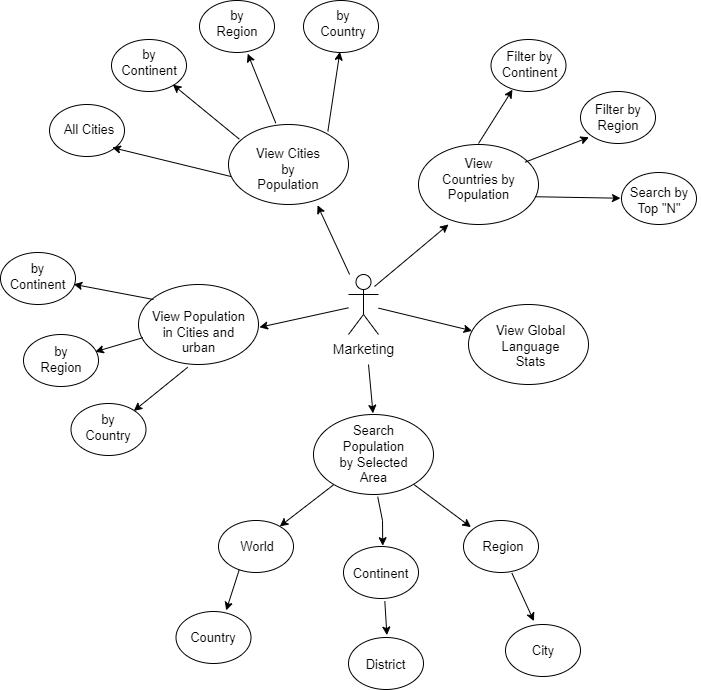

The diagram above was exported from draw.io. Its source (the exported page's mxGraphModel, read from the mxfile embedded in the PNG):
<mxGraphModel dx="693" dy="455" grid="1" gridSize="10" guides="1" tooltips="1" connect="1" arrows="1" fold="1" page="1" pageScale="1" pageWidth="827" pageHeight="1169" math="0" shadow="0">
  <root>
    <mxCell id="0" />
    <mxCell id="1" parent="0" />
    <mxCell id="3" value="" style="ellipse;whiteSpace=wrap;html=1;fontSize=13;" vertex="1" parent="1">
      <mxGeometry x="400" y="280" width="120" height="80" as="geometry" />
    </mxCell>
    <mxCell id="4" value="" style="ellipse;whiteSpace=wrap;html=1;fontSize=13;" vertex="1" parent="1">
      <mxGeometry x="590" y="300" width="120" height="80" as="geometry" />
    </mxCell>
    <mxCell id="5" value="" style="ellipse;whiteSpace=wrap;html=1;" vertex="1" parent="1">
      <mxGeometry x="640" y="460" width="120" height="80" as="geometry" />
    </mxCell>
    <mxCell id="6" value="" style="ellipse;whiteSpace=wrap;html=1;fontSize=13;" vertex="1" parent="1">
      <mxGeometry x="310" y="440" width="120" height="80" as="geometry" />
    </mxCell>
    <mxCell id="7" value="" style="ellipse;whiteSpace=wrap;html=1;" vertex="1" parent="1">
      <mxGeometry x="485" y="570" width="120" height="80" as="geometry" />
    </mxCell>
    <mxCell id="8" value="Marketing" style="shape=umlActor;verticalLabelPosition=bottom;verticalAlign=top;html=1;outlineConnect=0;fontSize=14;" vertex="1" parent="1">
      <mxGeometry x="520" y="430" width="30" height="60" as="geometry" />
    </mxCell>
    <mxCell id="9" value="" style="endArrow=classic;html=1;rounded=0;entryX=1.008;entryY=0.535;entryDx=0;entryDy=0;entryPerimeter=0;labelBorderColor=default;" edge="1" parent="1" source="8" target="6">
      <mxGeometry width="50" height="50" relative="1" as="geometry">
        <mxPoint x="480" y="480" as="sourcePoint" />
        <mxPoint x="490" y="560" as="targetPoint" />
      </mxGeometry>
    </mxCell>
    <mxCell id="10" value="" style="endArrow=classic;html=1;rounded=0;entryX=0.496;entryY=-0.015;entryDx=0;entryDy=0;entryPerimeter=0;labelBorderColor=default;" edge="1" parent="1" target="7">
      <mxGeometry width="50" height="50" relative="1" as="geometry">
        <mxPoint x="540" y="520" as="sourcePoint" />
        <mxPoint x="546" y="559" as="targetPoint" />
      </mxGeometry>
    </mxCell>
    <mxCell id="11" value="" style="endArrow=classic;html=1;rounded=0;labelBorderColor=default;" edge="1" parent="1" source="8" target="5">
      <mxGeometry width="50" height="50" relative="1" as="geometry">
        <mxPoint x="550" y="470" as="sourcePoint" />
        <mxPoint x="441" y="493" as="targetPoint" />
      </mxGeometry>
    </mxCell>
    <mxCell id="12" value="" style="endArrow=classic;html=1;rounded=0;entryX=0.742;entryY=1.01;entryDx=0;entryDy=0;entryPerimeter=0;labelBorderColor=default;" edge="1" parent="1" source="8" target="3">
      <mxGeometry width="50" height="50" relative="1" as="geometry">
        <mxPoint x="520" y="420" as="sourcePoint" />
        <mxPoint x="441" y="493" as="targetPoint" />
      </mxGeometry>
    </mxCell>
    <mxCell id="13" value="" style="endArrow=classic;html=1;rounded=0;entryX=0.742;entryY=1.01;entryDx=0;entryDy=0;entryPerimeter=0;labelBorderColor=default;" edge="1" parent="1">
      <mxGeometry width="50" height="50" relative="1" as="geometry">
        <mxPoint x="546" y="442" as="sourcePoint" />
        <mxPoint x="620" y="380" as="targetPoint" />
      </mxGeometry>
    </mxCell>
    <mxCell id="14" value="View Countries by Population" style="text;strokeColor=none;align=center;fillColor=none;html=1;verticalAlign=middle;whiteSpace=wrap;rounded=0;fontSize=13;" vertex="1" parent="1">
      <mxGeometry x="612.5" y="320" width="75" height="30" as="geometry" />
    </mxCell>
    <mxCell id="15" value="View Cities by Population" style="text;strokeColor=none;align=center;fillColor=none;html=1;verticalAlign=middle;whiteSpace=wrap;rounded=0;fontSize=13;" vertex="1" parent="1">
      <mxGeometry x="420" y="310" width="80" height="30" as="geometry" />
    </mxCell>
    <mxCell id="16" value="Search Population by Selected Area" style="text;strokeColor=none;align=center;fillColor=none;html=1;verticalAlign=middle;whiteSpace=wrap;rounded=0;fontSize=13;" vertex="1" parent="1">
      <mxGeometry x="507.5" y="595" width="75" height="30" as="geometry" />
    </mxCell>
    <mxCell id="17" value="View Global Language Stats" style="text;strokeColor=none;align=center;fillColor=none;html=1;verticalAlign=middle;whiteSpace=wrap;rounded=0;fontSize=13;" vertex="1" parent="1">
      <mxGeometry x="662.5" y="480" width="79" height="44" as="geometry" />
    </mxCell>
    <mxCell id="18" value="View Population in Cities and urban" style="text;strokeColor=none;align=center;fillColor=none;html=1;verticalAlign=middle;whiteSpace=wrap;rounded=0;fontSize=13;" vertex="1" parent="1">
      <mxGeometry x="317.5" y="473" width="105" height="30" as="geometry" />
    </mxCell>
    <mxCell id="19" value="" style="ellipse;whiteSpace=wrap;html=1;" vertex="1" parent="1">
      <mxGeometry x="221" y="260" width="75" height="52" as="geometry" />
    </mxCell>
    <mxCell id="20" value="" style="ellipse;whiteSpace=wrap;html=1;" vertex="1" parent="1">
      <mxGeometry x="371" y="156" width="75" height="52" as="geometry" />
    </mxCell>
    <mxCell id="21" value="" style="ellipse;whiteSpace=wrap;html=1;" vertex="1" parent="1">
      <mxGeometry x="475" y="156" width="75" height="52" as="geometry" />
    </mxCell>
    <mxCell id="22" value="" style="ellipse;whiteSpace=wrap;html=1;" vertex="1" parent="1">
      <mxGeometry x="283" y="195" width="75" height="52" as="geometry" />
    </mxCell>
    <mxCell id="23" value="" style="ellipse;whiteSpace=wrap;html=1;" vertex="1" parent="1">
      <mxGeometry x="752" y="247" width="75" height="52" as="geometry" />
    </mxCell>
    <mxCell id="24" value="" style="ellipse;whiteSpace=wrap;html=1;" vertex="1" parent="1">
      <mxGeometry x="793" y="328" width="75" height="52" as="geometry" />
    </mxCell>
    <mxCell id="25" value="" style="ellipse;whiteSpace=wrap;html=1;" vertex="1" parent="1">
      <mxGeometry x="662.5" y="195" width="75" height="52" as="geometry" />
    </mxCell>
    <mxCell id="26" value="" style="ellipse;whiteSpace=wrap;html=1;" vertex="1" parent="1">
      <mxGeometry x="195" y="490" width="75" height="52" as="geometry" />
    </mxCell>
    <mxCell id="27" value="" style="ellipse;whiteSpace=wrap;html=1;" vertex="1" parent="1">
      <mxGeometry x="172" y="408" width="75" height="52" as="geometry" />
    </mxCell>
    <mxCell id="28" value="" style="ellipse;whiteSpace=wrap;html=1;" vertex="1" parent="1">
      <mxGeometry x="242.5" y="559" width="75" height="52" as="geometry" />
    </mxCell>
    <mxCell id="29" value="" style="ellipse;whiteSpace=wrap;html=1;" vertex="1" parent="1">
      <mxGeometry x="515" y="702" width="75" height="52" as="geometry" />
    </mxCell>
    <mxCell id="30" value="" style="ellipse;whiteSpace=wrap;html=1;" vertex="1" parent="1">
      <mxGeometry x="390" y="676" width="75" height="52" as="geometry" />
    </mxCell>
    <mxCell id="31" value="" style="ellipse;whiteSpace=wrap;html=1;" vertex="1" parent="1">
      <mxGeometry x="635" y="676" width="75" height="52" as="geometry" />
    </mxCell>
    <mxCell id="32" value="" style="ellipse;whiteSpace=wrap;html=1;" vertex="1" parent="1">
      <mxGeometry x="347.5" y="767" width="75" height="52" as="geometry" />
    </mxCell>
    <mxCell id="33" value="" style="ellipse;whiteSpace=wrap;html=1;" vertex="1" parent="1">
      <mxGeometry x="520" y="793" width="75" height="52" as="geometry" />
    </mxCell>
    <mxCell id="34" value="" style="ellipse;whiteSpace=wrap;html=1;" vertex="1" parent="1">
      <mxGeometry x="677" y="780" width="75" height="52" as="geometry" />
    </mxCell>
    <mxCell id="35" value="All Cities" style="text;strokeColor=none;align=center;fillColor=none;html=1;verticalAlign=middle;whiteSpace=wrap;rounded=0;fontSize=13;" vertex="1" parent="1">
      <mxGeometry x="221" y="270" width="80" height="30" as="geometry" />
    </mxCell>
    <mxCell id="36" value="by Continent" style="text;strokeColor=none;align=center;fillColor=none;html=1;verticalAlign=middle;whiteSpace=wrap;rounded=0;fontSize=13;" vertex="1" parent="1">
      <mxGeometry x="290.5" y="195" width="60" height="45" as="geometry" />
    </mxCell>
    <mxCell id="37" value="by Region" style="text;strokeColor=none;align=center;fillColor=none;html=1;verticalAlign=middle;whiteSpace=wrap;rounded=0;fontSize=13;" vertex="1" parent="1">
      <mxGeometry x="378.5" y="156" width="60" height="45" as="geometry" />
    </mxCell>
    <mxCell id="38" value="Search by Top &quot;N&quot;" style="text;strokeColor=none;align=center;fillColor=none;html=1;verticalAlign=middle;whiteSpace=wrap;rounded=0;fontSize=13;" vertex="1" parent="1">
      <mxGeometry x="790" y="331.5" width="82" height="48" as="geometry" />
    </mxCell>
    <mxCell id="39" value="Filter by&lt;br&gt;Continent" style="text;strokeColor=none;align=center;fillColor=none;html=1;verticalAlign=middle;whiteSpace=wrap;rounded=0;fontSize=13;" vertex="1" parent="1">
      <mxGeometry x="672" y="195" width="59" height="49" as="geometry" />
    </mxCell>
    <mxCell id="40" value="by Country" style="text;strokeColor=none;align=center;fillColor=none;html=1;verticalAlign=middle;whiteSpace=wrap;rounded=0;fontSize=13;" vertex="1" parent="1">
      <mxGeometry x="485" y="156" width="60" height="45" as="geometry" />
    </mxCell>
    <mxCell id="41" value="Filter by&lt;br&gt;Region" style="text;strokeColor=none;align=center;fillColor=none;html=1;verticalAlign=middle;whiteSpace=wrap;rounded=0;fontSize=13;" vertex="1" parent="1">
      <mxGeometry x="760" y="250.5" width="60" height="45" as="geometry" />
    </mxCell>
    <mxCell id="42" value="World" style="text;strokeColor=none;align=center;fillColor=none;html=1;verticalAlign=middle;whiteSpace=wrap;rounded=0;fontSize=13;" vertex="1" parent="1">
      <mxGeometry x="385" y="687" width="88" height="30" as="geometry" />
    </mxCell>
    <mxCell id="43" value="Country" style="text;strokeColor=none;align=center;fillColor=none;html=1;verticalAlign=middle;whiteSpace=wrap;rounded=0;fontSize=13;" vertex="1" parent="1">
      <mxGeometry x="347.5" y="778" width="74" height="30" as="geometry" />
    </mxCell>
    <mxCell id="44" value="Continent" style="text;strokeColor=none;align=center;fillColor=none;html=1;verticalAlign=middle;whiteSpace=wrap;rounded=0;fontSize=13;" vertex="1" parent="1">
      <mxGeometry x="510" y="713" width="85" height="31" as="geometry" />
    </mxCell>
    <mxCell id="45" value="Region" style="text;strokeColor=none;align=center;fillColor=none;html=1;verticalAlign=middle;whiteSpace=wrap;rounded=0;fontSize=13;" vertex="1" parent="1">
      <mxGeometry x="635" y="687" width="80" height="30" as="geometry" />
    </mxCell>
    <mxCell id="46" value="City" style="text;strokeColor=none;align=center;fillColor=none;html=1;verticalAlign=middle;whiteSpace=wrap;rounded=0;fontSize=13;" vertex="1" parent="1">
      <mxGeometry x="674.5" y="791" width="80" height="30" as="geometry" />
    </mxCell>
    <mxCell id="47" value="District" style="text;strokeColor=none;align=center;fillColor=none;html=1;verticalAlign=middle;whiteSpace=wrap;rounded=0;fontSize=13;" vertex="1" parent="1">
      <mxGeometry x="515" y="804" width="85" height="32" as="geometry" />
    </mxCell>
    <mxCell id="48" value="by Continent" style="text;strokeColor=none;align=center;fillColor=none;html=1;verticalAlign=middle;whiteSpace=wrap;rounded=0;fontSize=13;" vertex="1" parent="1">
      <mxGeometry x="182.5" y="408" width="53" height="48" as="geometry" />
    </mxCell>
    <mxCell id="49" value="by Region" style="text;strokeColor=none;align=center;fillColor=none;html=1;verticalAlign=middle;whiteSpace=wrap;rounded=0;fontSize=13;" vertex="1" parent="1">
      <mxGeometry x="202.5" y="493.5" width="60" height="43" as="geometry" />
    </mxCell>
    <mxCell id="50" value="by Country" style="text;strokeColor=none;align=center;fillColor=none;html=1;verticalAlign=middle;whiteSpace=wrap;rounded=0;fontSize=13;" vertex="1" parent="1">
      <mxGeometry x="250" y="562" width="60" height="41" as="geometry" />
    </mxCell>
    <mxCell id="51" value="" style="endArrow=classic;html=1;rounded=0;entryX=0.976;entryY=0.612;entryDx=0;entryDy=0;entryPerimeter=0;labelBorderColor=default;" edge="1" parent="1" target="27">
      <mxGeometry width="50" height="50" relative="1" as="geometry">
        <mxPoint x="325" y="455" as="sourcePoint" />
        <mxPoint x="444" y="496" as="targetPoint" />
      </mxGeometry>
    </mxCell>
    <mxCell id="52" value="" style="endArrow=classic;html=1;rounded=0;entryX=1.072;entryY=0.319;entryDx=0;entryDy=0;entryPerimeter=0;exitX=-0.03;exitY=0.673;exitDx=0;exitDy=0;exitPerimeter=0;labelBorderColor=default;" edge="1" parent="1" source="18" target="49">
      <mxGeometry width="50" height="50" relative="1" as="geometry">
        <mxPoint x="338" y="468" as="sourcePoint" />
        <mxPoint x="258" y="453" as="targetPoint" />
      </mxGeometry>
    </mxCell>
    <mxCell id="53" value="" style="endArrow=classic;html=1;rounded=0;exitX=0.41;exitY=1.035;exitDx=0;exitDy=0;exitPerimeter=0;entryX=0.922;entryY=0.107;entryDx=0;entryDy=0;entryPerimeter=0;" edge="1" parent="1" source="6" target="50">
      <mxGeometry width="50" height="50" relative="1" as="geometry">
        <mxPoint x="322" y="508" as="sourcePoint" />
        <mxPoint x="286" y="520" as="targetPoint" />
      </mxGeometry>
    </mxCell>
    <mxCell id="54" value="" style="endArrow=classic;html=1;rounded=0;entryX=0.785;entryY=1.103;entryDx=0;entryDy=0;entryPerimeter=0;exitX=0.023;exitY=0.651;exitDx=0;exitDy=0;exitPerimeter=0;labelBorderColor=default;" edge="1" parent="1" source="3" target="35">
      <mxGeometry width="50" height="50" relative="1" as="geometry">
        <mxPoint x="338" y="468" as="sourcePoint" />
        <mxPoint x="258" y="453" as="targetPoint" />
      </mxGeometry>
    </mxCell>
    <mxCell id="55" value="" style="endArrow=classic;html=1;rounded=0;entryX=0.817;entryY=0.867;entryDx=0;entryDy=0;entryPerimeter=0;exitX=0.09;exitY=0.183;exitDx=0;exitDy=0;exitPerimeter=0;labelBorderColor=default;" edge="1" parent="1" source="3" target="22">
      <mxGeometry width="50" height="50" relative="1" as="geometry">
        <mxPoint x="406" y="340" as="sourcePoint" />
        <mxPoint x="311" y="320" as="targetPoint" />
      </mxGeometry>
    </mxCell>
    <mxCell id="56" value="" style="endArrow=classic;html=1;rounded=0;entryX=0.643;entryY=1.023;entryDx=0;entryDy=0;entryPerimeter=0;exitX=0.394;exitY=-0.017;exitDx=0;exitDy=0;exitPerimeter=0;labelBorderColor=default;" edge="1" parent="1" source="3" target="20">
      <mxGeometry width="50" height="50" relative="1" as="geometry">
        <mxPoint x="424" y="303" as="sourcePoint" />
        <mxPoint x="365" y="251" as="targetPoint" />
      </mxGeometry>
    </mxCell>
    <mxCell id="57" value="" style="endArrow=classic;html=1;rounded=0;entryX=0.485;entryY=0.988;entryDx=0;entryDy=0;entryPerimeter=0;exitX=0.828;exitY=0.086;exitDx=0;exitDy=0;exitPerimeter=0;labelBorderColor=default;" edge="1" parent="1" source="3" target="21">
      <mxGeometry width="50" height="50" relative="1" as="geometry">
        <mxPoint x="463" y="288" as="sourcePoint" />
        <mxPoint x="432" y="222" as="targetPoint" />
      </mxGeometry>
    </mxCell>
    <mxCell id="58" value="" style="endArrow=classic;html=1;rounded=0;entryX=0.203;entryY=1.024;entryDx=0;entryDy=0;entryPerimeter=0;labelBorderColor=default;" edge="1" parent="1" target="39">
      <mxGeometry width="50" height="50" relative="1" as="geometry">
        <mxPoint x="650" y="299" as="sourcePoint" />
        <mxPoint x="530" y="222" as="targetPoint" />
      </mxGeometry>
    </mxCell>
    <mxCell id="59" value="" style="endArrow=classic;html=1;rounded=0;entryX=0.007;entryY=0.94;entryDx=0;entryDy=0;entryPerimeter=0;exitX=0.887;exitY=0.222;exitDx=0;exitDy=0;exitPerimeter=0;labelBorderColor=default;" edge="1" parent="1" source="4" target="41">
      <mxGeometry width="50" height="50" relative="1" as="geometry">
        <mxPoint x="663" y="312" as="sourcePoint" />
        <mxPoint x="696" y="262" as="targetPoint" />
      </mxGeometry>
    </mxCell>
    <mxCell id="60" value="" style="endArrow=classic;html=1;rounded=0;entryX=0.024;entryY=0.463;entryDx=0;entryDy=0;entryPerimeter=0;exitX=0.971;exitY=0.653;exitDx=0;exitDy=0;exitPerimeter=0;labelBorderColor=default;" edge="1" parent="1" source="4" target="38">
      <mxGeometry width="50" height="50" relative="1" as="geometry">
        <mxPoint x="709" y="331" as="sourcePoint" />
        <mxPoint x="773" y="306" as="targetPoint" />
      </mxGeometry>
    </mxCell>
    <mxCell id="61" value="" style="endArrow=classic;html=1;rounded=0;entryX=0.093;entryY=-0.147;entryDx=0;entryDy=0;entryPerimeter=0;labelBorderColor=default;" edge="1" parent="1" source="7" target="45">
      <mxGeometry width="50" height="50" relative="1" as="geometry">
        <mxPoint x="563" y="483" as="sourcePoint" />
        <mxPoint x="656" y="502" as="targetPoint" />
      </mxGeometry>
    </mxCell>
    <mxCell id="62" value="" style="endArrow=classic;html=1;rounded=0;entryX=0.379;entryY=-0.065;entryDx=0;entryDy=0;entryPerimeter=0;exitX=0.645;exitY=1.012;exitDx=0;exitDy=0;exitPerimeter=0;labelBorderColor=default;" edge="1" parent="1" source="31" target="34">
      <mxGeometry width="50" height="50" relative="1" as="geometry">
        <mxPoint x="585" y="689" as="sourcePoint" />
        <mxPoint x="655" y="696" as="targetPoint" />
      </mxGeometry>
    </mxCell>
    <mxCell id="63" value="" style="endArrow=classic;html=1;rounded=0;entryX=0.512;entryY=-0.046;entryDx=0;entryDy=0;entryPerimeter=0;exitX=0.551;exitY=1.052;exitDx=0;exitDy=0;exitPerimeter=0;" edge="1" parent="1" source="29" target="33">
      <mxGeometry width="50" height="50" relative="1" as="geometry">
        <mxPoint x="696" y="742" as="sourcePoint" />
        <mxPoint x="718" y="790" as="targetPoint" />
      </mxGeometry>
    </mxCell>
    <mxCell id="64" value="" style="endArrow=classic;html=1;rounded=0;entryX=0.669;entryY=-0.021;entryDx=0;entryDy=0;entryPerimeter=0;exitX=0.276;exitY=0.95;exitDx=0;exitDy=0;exitPerimeter=0;" edge="1" parent="1" source="30" target="32">
      <mxGeometry width="50" height="50" relative="1" as="geometry">
        <mxPoint x="416" y="728" as="sourcePoint" />
        <mxPoint x="324" y="575" as="targetPoint" />
      </mxGeometry>
    </mxCell>
    <mxCell id="65" value="" style="endArrow=classic;html=1;rounded=0;exitX=0.168;exitY=0.878;exitDx=0;exitDy=0;exitPerimeter=0;entryX=0.817;entryY=0.113;entryDx=0;entryDy=0;entryPerimeter=0;labelBorderColor=default;" edge="1" parent="1" source="7" target="30">
      <mxGeometry width="50" height="50" relative="1" as="geometry">
        <mxPoint x="426" y="742" as="sourcePoint" />
        <mxPoint x="455" y="676" as="targetPoint" />
      </mxGeometry>
    </mxCell>
    <mxCell id="66" value="" style="endArrow=classic;html=1;rounded=0;exitX=0.535;exitY=1.028;exitDx=0;exitDy=0;exitPerimeter=0;entryX=0.523;entryY=-0.015;entryDx=0;entryDy=0;entryPerimeter=0;labelBorderColor=default;" edge="1" parent="1" source="7" target="29">
      <mxGeometry width="50" height="50" relative="1" as="geometry">
        <mxPoint x="518" y="653" as="sourcePoint" />
        <mxPoint x="466" y="689" as="targetPoint" />
        <Array as="points">
          <mxPoint x="554" y="676" />
        </Array>
      </mxGeometry>
    </mxCell>
  </root>
</mxGraphModel>